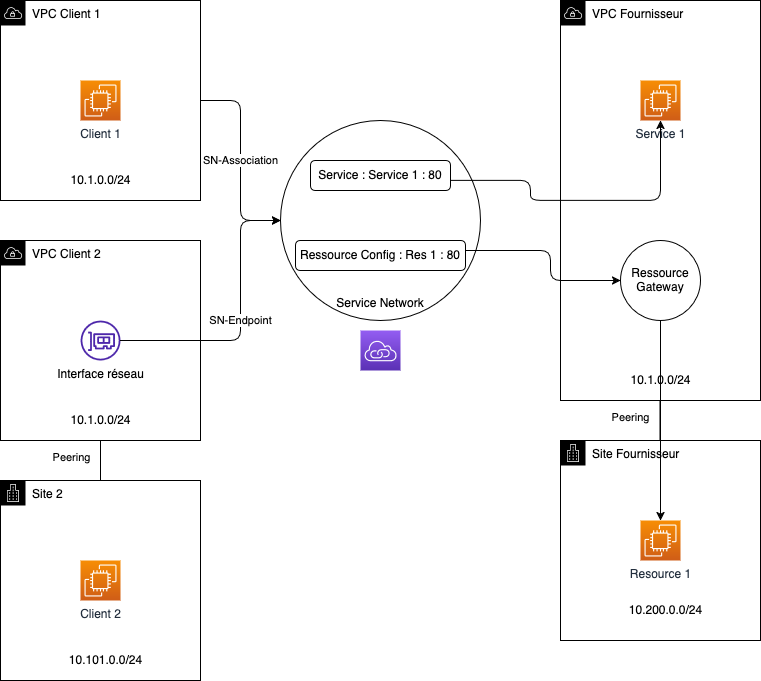

The diagram above was exported from draw.io. Its source (the exported page's mxGraphModel, read from the mxfile embedded in the PNG):
<mxGraphModel dx="2074" dy="1154" grid="1" gridSize="10" guides="1" tooltips="1" connect="1" arrows="1" fold="1" page="1" pageScale="1" pageWidth="1100" pageHeight="850" math="0" shadow="0">
  <root>
    <mxCell id="0" />
    <mxCell id="1" parent="0" />
    <mxCell id="vpc1" value="VPC Client 1" style="points=[[0,0],[0.25,0],[0.5,0],[0.75,0],[1,0],[1,0.25],[1,0.5],[1,0.75],[1,1],[0.75,1],[0.5,1],[0.25,1],[0,1],[0,0.75],[0,0.5],[0,0.25]];outlineConnect=0;gradientColor=none;html=1;whiteSpace=wrap;fontSize=12;fontStyle=0;container=1;pointerEvents=0;collapsible=0;recursiveResize=0;shape=mxgraph.aws4.group;grIcon=mxgraph.aws4.group_vpc;verticalAlign=top;align=left;spacingLeft=30;dashed=0;" parent="1" vertex="1">
      <mxGeometry x="40" y="40" width="200" height="200" as="geometry" />
    </mxCell>
    <mxCell id="client1" value="Client 1" style="sketch=0;points=[[0,0,0],[0.25,0,0],[0.5,0,0],[0.75,0,0],[1,0,0],[0,1,0],[0.25,1,0],[0.5,1,0],[0.75,1,0],[1,1,0],[0,0.25,0],[0,0.5,0],[0,0.75,0],[1,0.25,0],[1,0.5,0],[1,0.75,0]];outlineConnect=0;fontColor=#232F3E;gradientColor=#F78E04;gradientDirection=north;fillColor=#D05C17;strokeColor=#ffffff;dashed=0;verticalLabelPosition=bottom;verticalAlign=top;align=center;html=1;fontSize=12;fontStyle=0;aspect=fixed;shape=mxgraph.aws4.resourceIcon;resIcon=mxgraph.aws4.ec2;" parent="vpc1" vertex="1">
      <mxGeometry x="80" y="80" width="40" height="40" as="geometry" />
    </mxCell>
    <mxCell id="vpc1_cidr" value="10.1.0.0/24" style="text;html=1;align=center;verticalAlign=middle;resizable=0;points=[];autosize=1;" parent="vpc1" vertex="1">
      <mxGeometry x="60" y="170" width="80" height="20" as="geometry" />
    </mxCell>
    <mxCell id="vpc2" value="VPC Client 2" style="points=[[0,0],[0.25,0],[0.5,0],[0.75,0],[1,0],[1,0.25],[1,0.5],[1,0.75],[1,1],[0.75,1],[0.5,1],[0.25,1],[0,1],[0,0.75],[0,0.5],[0,0.25]];outlineConnect=0;gradientColor=none;html=1;whiteSpace=wrap;fontSize=12;fontStyle=0;container=1;pointerEvents=0;collapsible=0;recursiveResize=0;shape=mxgraph.aws4.group;grIcon=mxgraph.aws4.group_vpc;verticalAlign=top;align=left;spacingLeft=30;dashed=0;" parent="1" vertex="1">
      <mxGeometry x="40" y="280" width="200" height="200" as="geometry" />
    </mxCell>
    <mxCell id="interface" value="Interface réseau" style="sketch=0;outlineConnect=0;gradientColor=none;fillColor=#4D27AA;strokeColor=none;dashed=0;verticalLabelPosition=bottom;verticalAlign=top;align=center;html=1;fontSize=12;fontStyle=0;aspect=fixed;pointerEvents=1;shape=mxgraph.aws4.elastic_network_interface;" parent="vpc2" vertex="1">
      <mxGeometry x="80" y="80" width="40" height="40" as="geometry" />
    </mxCell>
    <mxCell id="vpc2_cidr" value="10.1.0.0/24" style="text;html=1;align=center;verticalAlign=middle;resizable=0;points=[];autosize=1;" parent="vpc2" vertex="1">
      <mxGeometry x="60" y="170" width="80" height="20" as="geometry" />
    </mxCell>
    <mxCell id="site2" value="Site 2" style="points=[[0,0],[0.25,0],[0.5,0],[0.75,0],[1,0],[1,0.25],[1,0.5],[1,0.75],[1,1],[0.75,1],[0.5,1],[0.25,1],[0,1],[0,0.75],[0,0.5],[0,0.25]];outlineConnect=0;gradientColor=none;html=1;whiteSpace=wrap;fontSize=12;fontStyle=0;container=1;pointerEvents=0;collapsible=0;recursiveResize=0;shape=mxgraph.aws4.group;grIcon=mxgraph.aws4.group_corporate_data_center;verticalAlign=top;align=left;spacingLeft=30;dashed=0;" parent="1" vertex="1">
      <mxGeometry x="40" y="520" width="200" height="200" as="geometry" />
    </mxCell>
    <mxCell id="client2" value="Client 2" style="sketch=0;points=[[0,0,0],[0.25,0,0],[0.5,0,0],[0.75,0,0],[1,0,0],[0,1,0],[0.25,1,0],[0.5,1,0],[0.75,1,0],[1,1,0],[0,0.25,0],[0,0.5,0],[0,0.75,0],[1,0.25,0],[1,0.5,0],[1,0.75,0]];outlineConnect=0;fontColor=#232F3E;gradientColor=#F78E04;gradientDirection=north;fillColor=#D05C17;strokeColor=#ffffff;dashed=0;verticalLabelPosition=bottom;verticalAlign=top;align=center;html=1;fontSize=12;fontStyle=0;aspect=fixed;shape=mxgraph.aws4.resourceIcon;resIcon=mxgraph.aws4.ec2;" parent="site2" vertex="1">
      <mxGeometry x="80" y="80" width="40" height="40" as="geometry" />
    </mxCell>
    <mxCell id="site2_cidr" value="10.101.0.0/24" style="text;html=1;align=center;verticalAlign=middle;resizable=0;points=[];autosize=1;" parent="site2" vertex="1">
      <mxGeometry x="60" y="170" width="90" height="20" as="geometry" />
    </mxCell>
    <mxCell id="servicenet" value="Service Network" style="ellipse;whiteSpace=wrap;html=1;aspect=fixed;verticalAlign=bottom;spacingBottom=7;" parent="1" vertex="1">
      <mxGeometry x="320" y="160" width="200" height="200" as="geometry" />
    </mxCell>
    <mxCell id="service_config1" value="Service : Service 1 : 80" style="rounded=1;whiteSpace=wrap;html=1;" parent="1" vertex="1">
      <mxGeometry x="350" y="200" width="140" height="30" as="geometry" />
    </mxCell>
    <mxCell id="res_config" value="Ressource Config : Res 1 : 80" style="rounded=1;whiteSpace=wrap;html=1;" parent="1" vertex="1">
      <mxGeometry x="335" y="280" width="170" height="30" as="geometry" />
    </mxCell>
    <mxCell id="vpc_provider" value="VPC Fournisseur" style="points=[[0,0],[0.25,0],[0.5,0],[0.75,0],[1,0],[1,0.25],[1,0.5],[1,0.75],[1,1],[0.75,1],[0.5,1],[0.25,1],[0,1],[0,0.75],[0,0.5],[0,0.25]];outlineConnect=0;gradientColor=none;html=1;whiteSpace=wrap;fontSize=12;fontStyle=0;container=1;pointerEvents=0;collapsible=0;recursiveResize=0;shape=mxgraph.aws4.group;grIcon=mxgraph.aws4.group_vpc;verticalAlign=top;align=left;spacingLeft=30;dashed=0;" parent="1" vertex="1">
      <mxGeometry x="600" y="40" width="200" height="400" as="geometry" />
    </mxCell>
    <mxCell id="service1" value="Service 1" style="sketch=0;points=[[0,0,0],[0.25,0,0],[0.5,0,0],[0.75,0,0],[1,0,0],[0,1,0],[0.25,1,0],[0.5,1,0],[0.75,1,0],[1,1,0],[0,0.25,0],[0,0.5,0],[0,0.75,0],[1,0.25,0],[1,0.5,0],[1,0.75,0]];outlineConnect=0;fontColor=#232F3E;gradientColor=#F78E04;gradientDirection=north;fillColor=#D05C17;strokeColor=#ffffff;dashed=0;verticalLabelPosition=bottom;verticalAlign=top;align=center;html=1;fontSize=12;fontStyle=0;aspect=fixed;shape=mxgraph.aws4.resourceIcon;resIcon=mxgraph.aws4.ec2;" parent="vpc_provider" vertex="1">
      <mxGeometry x="80" y="80" width="40" height="40" as="geometry" />
    </mxCell>
    <mxCell id="vpc_provider_cidr" value="10.1.0.0/24" style="text;html=1;align=center;verticalAlign=middle;resizable=0;points=[];autosize=1;" parent="vpc_provider" vertex="1">
      <mxGeometry x="60" y="370" width="80" height="20" as="geometry" />
    </mxCell>
    <mxCell id="resgate" value="Ressource&#10;Gateway" style="ellipse;whiteSpace=wrap;html=1;aspect=fixed;" parent="1" vertex="1">
      <mxGeometry x="660" y="280" width="80" height="80" as="geometry" />
    </mxCell>
    <mxCell id="site_provider" value="Site Fournisseur" style="points=[[0,0],[0.25,0],[0.5,0],[0.75,0],[1,0],[1,0.25],[1,0.5],[1,0.75],[1,1],[0.75,1],[0.5,1],[0.25,1],[0,1],[0,0.75],[0,0.5],[0,0.25]];outlineConnect=0;gradientColor=none;html=1;whiteSpace=wrap;fontSize=12;fontStyle=0;container=1;pointerEvents=0;collapsible=0;recursiveResize=0;shape=mxgraph.aws4.group;grIcon=mxgraph.aws4.group_corporate_data_center;verticalAlign=top;align=left;spacingLeft=30;dashed=0;" parent="1" vertex="1">
      <mxGeometry x="600" y="480" width="200" height="200" as="geometry" />
    </mxCell>
    <mxCell id="resource1" value="Resource 1" style="sketch=0;points=[[0,0,0],[0.25,0,0],[0.5,0,0],[0.75,0,0],[1,0,0],[0,1,0],[0.25,1,0],[0.5,1,0],[0.75,1,0],[1,1,0],[0,0.25,0],[0,0.5,0],[0,0.75,0],[1,0.25,0],[1,0.5,0],[1,0.75,0]];outlineConnect=0;fontColor=#232F3E;gradientColor=#F78E04;gradientDirection=north;fillColor=#D05C17;strokeColor=#ffffff;dashed=0;verticalLabelPosition=bottom;verticalAlign=top;align=center;html=1;fontSize=12;fontStyle=0;aspect=fixed;shape=mxgraph.aws4.resourceIcon;resIcon=mxgraph.aws4.ec2;" parent="site_provider" vertex="1">
      <mxGeometry x="80" y="80" width="40" height="40" as="geometry" />
    </mxCell>
    <mxCell id="site_provider_cidr" value="10.200.0.0/24" style="text;html=1;align=center;verticalAlign=middle;resizable=0;points=[];autosize=1;" parent="site_provider" vertex="1">
      <mxGeometry x="60" y="160" width="90" height="20" as="geometry" />
    </mxCell>
    <mxCell id="conn1" value="SN-Association" style="endArrow=classic;html=1;edgeStyle=orthogonalEdgeStyle;" parent="1" source="vpc1" target="servicenet" edge="1">
      <mxGeometry relative="1" as="geometry" />
    </mxCell>
    <mxCell id="conn2" value="SN-Endpoint" style="endArrow=classic;html=1;edgeStyle=orthogonalEdgeStyle;" parent="1" source="interface" target="servicenet" edge="1">
      <mxGeometry relative="1" as="geometry">
        <Array as="points">
          <mxPoint x="280" y="380" />
          <mxPoint x="280" y="260" />
        </Array>
      </mxGeometry>
    </mxCell>
    <mxCell id="conn3" style="endArrow=classic;html=1;edgeStyle=orthogonalEdgeStyle;" parent="1" source="service_config1" target="service1" edge="1">
      <mxGeometry relative="1" as="geometry">
        <Array as="points">
          <mxPoint x="570" y="220" />
          <mxPoint x="570" y="240" />
          <mxPoint x="700" y="240" />
        </Array>
      </mxGeometry>
    </mxCell>
    <mxCell id="conn4" style="endArrow=classic;html=1;edgeStyle=orthogonalEdgeStyle;" parent="1" source="resgate" target="resource1" edge="1">
      <mxGeometry relative="1" as="geometry" />
    </mxCell>
    <mxCell id="conn5" style="endArrow=classic;html=1;edgeStyle=orthogonalEdgeStyle;" parent="1" source="res_config" target="resgate" edge="1">
      <mxGeometry relative="1" as="geometry">
        <mxPoint x="480" y="255" as="sourcePoint" />
        <Array as="points">
          <mxPoint x="590" y="290" />
          <mxPoint x="590" y="320" />
        </Array>
      </mxGeometry>
    </mxCell>
    <mxCell id="TMKkW1_VTYioh_r0jg68-1" value="" style="endArrow=none;html=1;rounded=0;" edge="1" parent="1" source="site2">
      <mxGeometry width="50" height="50" relative="1" as="geometry">
        <mxPoint x="530" y="620" as="sourcePoint" />
        <mxPoint x="140" y="480" as="targetPoint" />
      </mxGeometry>
    </mxCell>
    <mxCell id="TMKkW1_VTYioh_r0jg68-2" value="Peering" style="edgeLabel;html=1;align=center;verticalAlign=middle;resizable=0;points=[];" vertex="1" connectable="0" parent="TMKkW1_VTYioh_r0jg68-1">
      <mxGeometry x="0.2" y="-2" relative="1" as="geometry">
        <mxPoint x="-32" as="offset" />
      </mxGeometry>
    </mxCell>
    <mxCell id="service_icon" value="" style="sketch=0;points=[[0,0,0],[0.25,0,0],[0.5,0,0],[0.75,0,0],[1,0,0],[0,1,0],[0.25,1,0],[0.5,1,0],[0.75,1,0],[1,1,0],[0,0.25,0],[0,0.5,0],[0,0.75,0],[1,0.25,0],[1,0.5,0],[1,0.75,0]];outlineConnect=0;gradientColor=#945DF2;gradientDirection=north;fillColor=#5A30B5;strokeColor=#ffffff;dashed=0;verticalLabelPosition=bottom;verticalAlign=top;align=center;html=1;fontSize=12;fontStyle=0;aspect=fixed;shape=mxgraph.aws4.resourceIcon;resIcon=mxgraph.aws4.vpc_privatelink;" parent="1" vertex="1">
      <mxGeometry x="400" y="370" width="40" height="40" as="geometry" />
    </mxCell>
    <mxCell id="TMKkW1_VTYioh_r0jg68-3" value="" style="endArrow=none;html=1;rounded=0;" edge="1" parent="1">
      <mxGeometry width="50" height="50" relative="1" as="geometry">
        <mxPoint x="699.5" y="480" as="sourcePoint" />
        <mxPoint x="699.5" y="440" as="targetPoint" />
      </mxGeometry>
    </mxCell>
    <mxCell id="TMKkW1_VTYioh_r0jg68-4" value="Peering" style="edgeLabel;html=1;align=center;verticalAlign=middle;resizable=0;points=[];" vertex="1" connectable="0" parent="TMKkW1_VTYioh_r0jg68-3">
      <mxGeometry x="0.2" y="-2" relative="1" as="geometry">
        <mxPoint x="-32" as="offset" />
      </mxGeometry>
    </mxCell>
  </root>
</mxGraphModel>